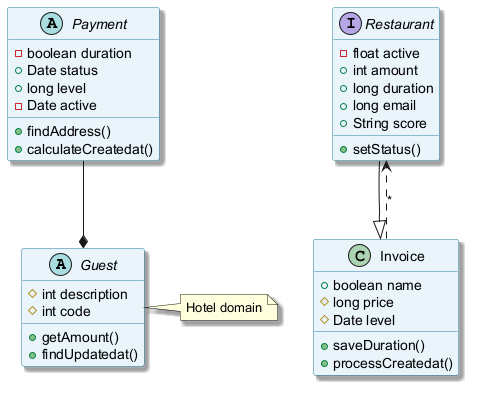

The diagram above was rendered by PlantUML. Its source (embedded in the PNG):
@startuml
skinparam backgroundColor #FFFFFF
skinparam classBackgroundColor #E8F4FA
skinparam classBorderColor #2C7DA0
skinparam shadowing true
abstract class Guest {
  #int description
  #int code
  +getAmount()
  +findUpdatedat()
}
abstract class Payment {
  -boolean duration
  +Date status
  +long level
  -Date active
  +findAddress()
  +calculateCreatedat()
}
interface Restaurant {
  -float active
  +int amount
  +long duration
  +long email
  +String score
  +setStatus()
}
class Invoice {
  +boolean name
  #long price
  #Date level
  +saveDuration()
  +processCreatedat()
}
Restaurant --|> Invoice
Payment --* Guest
Invoice ..> Restaurant : "*"
note right of Guest : Hotel domain
@enduml